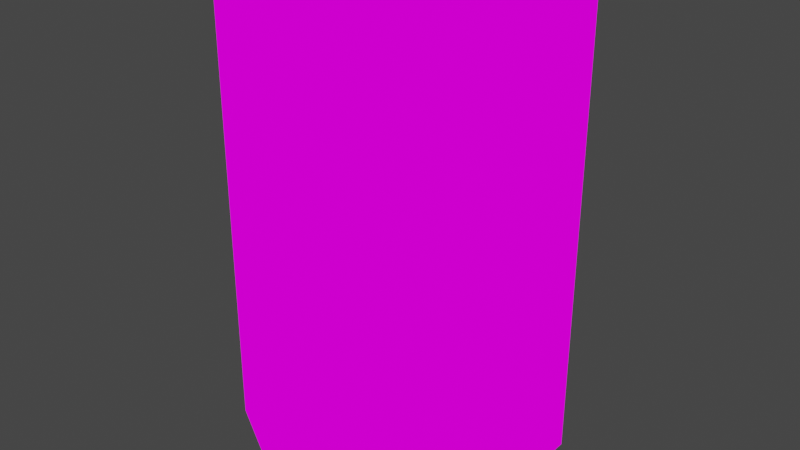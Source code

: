 # Source: barrel.blend  (saved by Blender 2.92.15; exported with 4.5.12 LTS)
import bpy
from mathutils import Matrix  # noqa: F401  (used for matrix-valued properties, if any)

bpy.ops.wm.read_factory_settings(use_empty=True)
scene = bpy.context.scene
scene.name = 'Scene'

# ---- collections
col_collection = bpy.data.collections.new('Collection'); scene.collection.children.link(col_collection)

# ---- images (referenced by path relative to the original .blend; pixels are not part of the script)
import os
ASSET_DIR = os.environ.get("B2B_ASSET_DIR", "")  # directory of the original .blend (textures are referenced by path, not embedded)
HERE = os.path.dirname(os.path.abspath(__file__))  # packed textures are extracted next to this script under _unpacked/

def load_image(name, relpath, width, height, colorspace="sRGB"):
    """Load a texture the original file referenced (path relative to the .blend, or extracted next to this script)."""
    p = next((c for c in (os.path.join(HERE, relpath), os.path.join(ASSET_DIR, relpath)) if relpath and os.path.exists(c)), "")
    if p:
        img = bpy.data.images.load(p, check_existing=True)
        img.name = name
    else:  # same state as the original file: an image datablock whose file is absent (Cycles renders it pink)
        img = bpy.data.images.new(name, width, height)
        img.source = "FILE"
        img.filepath = "//" + (relpath or name)
    img.colorspace_settings.name = colorspace
    return img
img_barrel_png = load_image('barrel.png', 'barrel.png', 1024, 1024, 'sRGB')

# ---- materials (node trees are filled in below, after node groups)
mat_bluebarrel = bpy.data.materials.new('BlueBarrel')
mat_bluebarrel.use_transparent_shadow = False

# ---- material node trees
mat_bluebarrel.use_nodes = True; mat_bluebarrel.node_tree.nodes.clear()
_N = mat_bluebarrel.node_tree.nodes; _L = mat_bluebarrel.node_tree.links
n0 = _N.new('ShaderNodeOutputMaterial'); n0.name = 'Material Output'; n0.location = (300, 300)
n1 = _N.new('ShaderNodeEmission'); n1.name = 'Emission'; n1.location = (10, 300)
n2 = _N.new('ShaderNodeTexImage'); n2.name = 'Image Texture'; n2.location = (-280, 280)
n2.image = img_barrel_png
n2.interpolation = 'Closest'
_L.new(n1.outputs[0], n0.inputs[0])
_L.new(n2.outputs[0], n1.inputs[0])
n0.is_active_output = True

# ---- world
world_world = bpy.data.worlds.new('World'); scene.world = world_world
world_world.use_nodes = True; world_world.node_tree.nodes.clear()
_N = world_world.node_tree.nodes; _L = world_world.node_tree.links
n0 = _N.new('ShaderNodeOutputWorld'); n0.name = 'World Output'; n0.location = (300, 300)
n1 = _N.new('ShaderNodeBackground'); n1.name = 'Background'; n1.location = (10, 300)
n1.inputs[0].default_value = (0.05088, 0.05088, 0.05088, 1.0)
_L.new(n1.outputs[0], n0.inputs[0])
n0.is_active_output = True
world_world.color = (0.05088, 0.05088, 0.05088)
world_world.use_sun_shadow = False
world_world.sun_shadow_jitter_overblur = 0.0

# ---- meshes
me_cylinder = bpy.data.meshes.new('Cylinder')
me_cylinder.from_pydata([(0.0, 0.3, 0.0), (0.0, 0.3, 0.85), (0.2598, 0.15, 0.0), (0.2598, 0.15, 0.85), (0.2598, -0.15, 0.0), (0.2598, -0.15, 0.85), (-2.623e-08, -0.3, 0.0), (-2.623e-08, -0.3, 0.85), (-0.2598, -0.15, 0.0), (-0.2598, -0.15, 0.85), (-0.2598, 0.15, 0.0), (-0.2598, 0.15, 0.85)], [], [(0, 1, 3, 2), (2, 3, 5, 4), (4, 5, 7, 6), (6, 7, 9, 8), (3, 1, 11, 9, 7, 5), (8, 9, 11, 10), (10, 11, 1, 0), (0, 2, 4, 6, 8, 10)])
_uv = me_cylinder.uv_layers.new(name='UVMap')
_uv.uv.foreach_set('vector', [0.9919, 0.005383, 0.9919, 1.0, 0.9627, 1.0, 0.9627, 0.005383, 0.9627, 0.005383, 0.9627, 1.0, 0.9334, 1.0, 0.9334, 0.005383, 0.9334, 0.005383, 0.9334, 1.0, 0.9042, 1.0, 0.9042, 0.005383, 0.9042, 0.005383, 0.9042, 1.0, 0.8749, 1.0, 0.8749, 0.005383, 0.005061, 0.7963, 0.005061, 0.2124, 0.395, -0.07958, 0.7849, 0.2124, 0.7849, 0.7963, 0.395, 1.088, 0.8749, 0.005383, 0.8749, 1.0, 0.8457, 1.0, 0.8457, 0.005383, 0.8457, 0.005383, 0.8457, 1.0, 0.8164, 1.0, 0.8164, 0.005383, 0.779, 0.2039, 0.779, 0.7858, 0.3904, 1.077, 0.001829, 0.7858, 0.001829, 0.2039, 0.3904, -0.08701])
me_cylinder.materials.append(mat_bluebarrel)
me_cylinder.use_remesh_fix_poles = True
me_cylinder.use_remesh_preserve_attributes = False
me_cylinder.use_mirror_vertex_groups = False
me_cylinder.update()

# ---- objects
ob_cylinder = bpy.data.objects.new('Cylinder', me_cylinder)

# ---- transforms, parenting, visibility, modifiers, constraints
ob_cylinder.location = (0.0, 0.0, 0.0)
ob_cylinder.lineart.crease_threshold = 0.0

# ---- collection membership
col_collection.objects.link(ob_cylinder)

# ---- scene / render settings (as saved in the file)
scene.frame_start = 1; scene.frame_end = 250; scene.frame_set(1)
scene.render.engine = 'BLENDER_EEVEE_NEXT'
scene.cycles.use_denoising = False
scene.cycles.samples = 128
scene.cycles.sampling_pattern = 'TABULATED_SOBOL'
scene.cycles.use_adaptive_sampling = False
scene.cycles.use_light_tree = False
scene.view_settings.view_transform = 'Filmic'
bpy.context.view_layer.update()

# ---- added for rendering (the .blend has no active camera): camera
cam_auto = bpy.data.cameras.new('AutoCamera')
cam_auto.lens = 50.0
cam_auto.sensor_width = 36.0
cam_auto.clip_end = 1000.0
ob_auto_camera = bpy.data.objects.new('AutoCamera', cam_auto)
scene.collection.objects.link(ob_auto_camera)
ob_auto_camera.location = (1.07601, -1.29121, 1.28581)
ob_auto_camera.rotation_euler = (1.09748, -7.21219e-08, 0.694738)
scene.camera = ob_auto_camera
bpy.context.view_layer.update()
